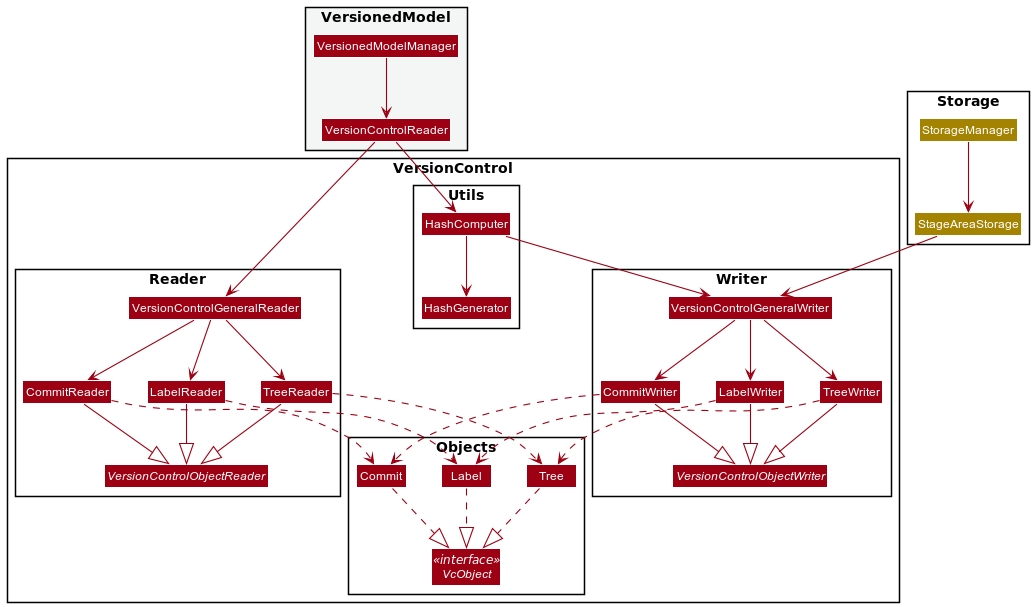

The diagram above was rendered by PlantUML. Its source (embedded in the PNG):
@startuml
!include ../../style.puml
skinparam arrowThickness 1.1
skinparam arrowColor MODEL_COLOR
skinparam classBackgroundColor MODEL_COLOR

package VersionControl {
    package Reader {
        abstract Class VersionControlObjectReader
        Class VersionControlGeneralReader
        Class LabelReader
        Class TreeReader
        Class CommitReader

        LabelReader --|> VersionControlObjectReader
        CommitReader --|> VersionControlObjectReader
        TreeReader --|> VersionControlObjectReader

        VersionControlGeneralReader --> LabelReader
        VersionControlGeneralReader --> TreeReader
        VersionControlGeneralReader --> CommitReader
    }

    package Writer {
        abstract Class VersionControlObjectWriter
        Class VersionControlGeneralWriter
        Class LabelWriter
        Class TreeWriter
        Class CommitWriter

        LabelWriter --|> VersionControlObjectWriter
        CommitWriter --|> VersionControlObjectWriter
        TreeWriter --|> VersionControlObjectWriter

        VersionControlGeneralWriter --> LabelWriter
        VersionControlGeneralWriter --> TreeWriter
        VersionControlGeneralWriter --> CommitWriter
    }

    package Utils {
        Class HashGenerator
        Class HashComputer

        HashComputer --> HashGenerator
    }
    HashComputer --> VersionControlGeneralWriter

    package Objects {
        Interface VcObject <<interface>>
        Class Commit
        Class Tree
        Class Label

        Commit ..|> VcObject
        Tree ..|> VcObject
        Label ..|> VcObject
    }
}

package Storage  {
    Class StorageManager STORAGE_COLOR
    Class StageAreaStorage STORAGE_COLOR

    StorageManager --> StageAreaStorage
}

package VersionedModel #F4F6F6 {
    Class VersionedModelManager
    Class VersionControlReader
    VersionedModelManager --> VersionControlReader
    VersionControlReader--> VersionControlGeneralReader
    VersionControlReader --> HashComputer
}

StageAreaStorage --> VersionControlGeneralWriter

CommitWriter ..> Commit
CommitReader ..> Commit
TreeWriter ..> Tree
TreeReader ..> Tree
LabelWriter ..> Label
LabelReader ..> Label

@enduml